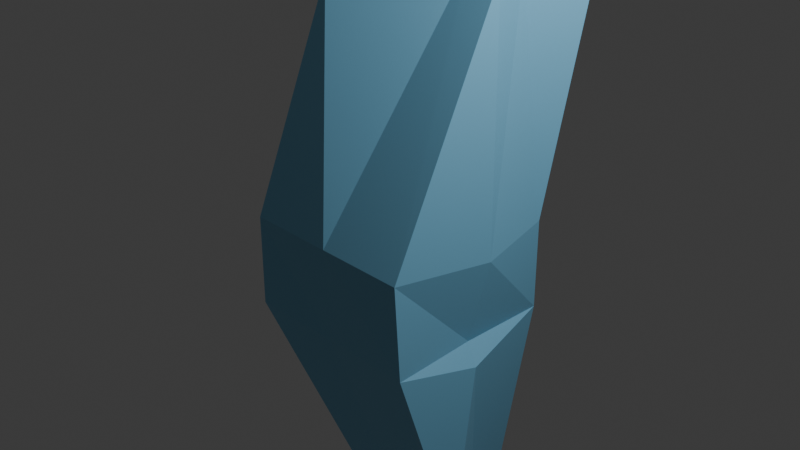 # Source: 26-11-12_moon.blend  (saved by Blender 5.1.30; exported with 4.5.12 LTS)
import bpy
from mathutils import Matrix  # noqa: F401  (used for matrix-valued properties, if any)

bpy.ops.wm.read_factory_settings(use_empty=True)
scene = bpy.context.scene
scene.name = 'Scene'

# ---- collections
col_collection = bpy.data.collections.new('Collection'); scene.collection.children.link(col_collection)

# ---- materials (node trees are filled in below, after node groups)
mat_material = bpy.data.materials.new('Material')
mat_material.alpha_threshold = 0.0
mat_material.use_backface_culling_lightprobe_volume = False
mat_material.roughness = 0.5
mat_material.line_color = (0.0, 0.0, 0.0, 1.0)

# ---- material node trees
mat_material.use_nodes = True; mat_material.node_tree.nodes.clear()
_N = mat_material.node_tree.nodes; _L = mat_material.node_tree.links
n0 = _N.new('ShaderNodeOutputMaterial'); n0.name = 'Material Output'; n0.location = (200, 100)
n1 = _N.new('ShaderNodeBsdfPrincipled'); n1.name = 'Principled BSDF'; n1.location = (-200, 100)
n1.inputs[0].default_value = (0.2173, 0.5577, 0.8, 1.0)
_L.new(n1.outputs[0], n0.inputs[0])
n0.is_active_output = True

# ---- world
world_world = bpy.data.worlds.new('World'); scene.world = world_world
world_world.use_nodes = True; world_world.node_tree.nodes.clear()
_N = world_world.node_tree.nodes; _L = world_world.node_tree.links
n0 = _N.new('ShaderNodeOutputWorld'); n0.name = 'World Output'; n0.location = (200, 100)
n1 = _N.new('ShaderNodeBackground'); n1.name = 'Background'; n1.location = (-200, 100)
n1.inputs[0].default_value = (0.05088, 0.05088, 0.05088, 1.0)
_L.new(n1.outputs[0], n0.inputs[0])
n0.is_active_output = True
world_world.color = (0.05088, 0.05088, 0.05088)
world_world.sun_shadow_jitter_overblur = 0.0

# ---- cameras
cam_camera = bpy.data.cameras.new('Camera')
cam_camera.clip_end = 100.0
cam_camera.ortho_scale = 7.314

# ---- lights
light_light = bpy.data.lights.new('Light', 'POINT')
light_light.energy = 1000.0
light_light.shadow_soft_size = 0.1

# ---- meshes
me_cube_001 = bpy.data.meshes.new('Cube.001')
me_cube_001.from_pydata([(-1.0, -1.0, -1.0), (-0.8883, -0.1414, 2.36), (-0.9581, 1.014, -1.009), (-0.7129, 1.708, 2.36), (1.069, -0.9955, -0.9946), (0.7435, 0.5557, 2.537), (1.0, 1.0, -1.0), (0.8318, 1.788, 2.145), (-1.073, -0.02176, -0.94), (-1.0, -1.0, 0.0), (-0.7205, 1.049, 2.36), (-1.0, 1.0, 0.0), (0.0, 1.0, -1.0), (-0.1235, 1.654, 2.368), (1.0, 1.0, 0.0), (1.0, 0.0, -1.0), (0.6219, 1.013, 2.541), (1.0, -1.0, 0.0), (-0.02822, -0.9179, -1.065), (0.3307, 0.5502, 2.537), (0.2257, 1.074, 2.541), (0.0, -1.0, 0.0), (1.113, 0.1621, -0.1236), (0.0, 1.0, 0.0), (-1.0, 0.0, 0.0), (-0.1044, 0.01777, -2.735), (-0.0854, -0.5789, -2.733), (0.5117, 0.5972, -2.75), (-0.1234, 0.6144, -2.736), (1.052, 0.06923, -2.759), (0.9489, 0.6503, -2.73), (0.5111, -0.5599, -2.746), (1.105, -0.5353, -2.748), (0.532, 0.06146, -2.772), (1.069, -0.9955, -0.9946), (1.0, 1.0, -1.0), (1.176, -0.06623, -1.194), (1.052, 0.06923, -2.759), (0.9489, 0.6503, -2.73), (1.351, -0.5194, -2.96)], [], [(24, 10, 3, 11), (23, 13, 7, 14), (22, 16, 5, 17), (21, 19, 1, 9), (18, 0, 26, 31), (20, 10, 1, 19), (16, 20, 19, 5), (7, 13, 20, 16), (13, 3, 10, 20), (2, 12, 27, 28), (4, 18, 31, 32), (18, 21, 9, 0), (4, 17, 21, 18), (17, 5, 19, 21), (15, 22, 17, 4), (6, 14, 22, 15), (14, 7, 16, 22), (12, 23, 14, 6), (2, 11, 23, 12), (11, 3, 13, 23), (8, 24, 11, 2), (0, 9, 24, 8), (9, 1, 10, 24), (33, 29, 32, 31), (25, 33, 31, 26), (28, 27, 33, 25), (27, 30, 29, 33), (0, 8, 25, 26), (12, 6, 30, 27), (8, 2, 28, 25), (36, 34, 39), (6, 15, 4, 34, 36, 35), (37, 38, 35, 36), (39, 37, 36), (32, 39, 34), (32, 29, 37), (32, 37, 39), (34, 4, 32)])
_uv = me_cube_001.uv_layers.new(name='UVMap')
_uv.uv.foreach_set('vector', [0.5, 0.125, 0.625, 0.125, 0.625, 0.25, 0.5, 0.25, 0.5, 0.375, 0.625, 0.375, 0.625, 0.5, 0.5, 0.5, 0.5, 0.625, 0.625, 0.625, 0.625, 0.75, 0.5, 0.75, 0.5, 0.875, 0.625, 0.875, 0.625, 1.0, 0.5, 1.0, 0.375, 0.875, 0.375, 1.0, 0.375, 1.0, 0.375, 0.875, 0.75, 0.625, 0.875, 0.625, 0.875, 0.75, 0.75, 0.75, 0.625, 0.625, 0.75, 0.625, 0.75, 0.75, 0.625, 0.75, 0.625, 0.5, 0.75, 0.5, 0.75, 0.625, 0.625, 0.625, 0.75, 0.5, 0.875, 0.5, 0.875, 0.625, 0.75, 0.625, 0.375, 0.25, 0.375, 0.375, 0.375, 0.375, 0.375, 0.25, 0.375, 0.75, 0.375, 0.875, 0.375, 0.875, 0.375, 0.75, 0.375, 0.875, 0.5, 0.875, 0.5, 1.0, 0.375, 1.0, 0.375, 0.75, 0.5, 0.75, 0.5, 0.875, 0.375, 0.875, 0.5, 0.75, 0.625, 0.75, 0.625, 0.875, 0.5, 0.875, 0.375, 0.625, 0.5, 0.625, 0.5, 0.75, 0.375, 0.75, 0.375, 0.5, 0.5, 0.5, 0.5, 0.625, 0.375, 0.625, 0.5, 0.5, 0.625, 0.5, 0.625, 0.625, 0.5, 0.625, 0.375, 0.375, 0.5, 0.375, 0.5, 0.5, 0.375, 0.5, 0.375, 0.25, 0.5, 0.25, 0.5, 0.375, 0.375, 0.375, 0.5, 0.25, 0.625, 0.25, 0.625, 0.375, 0.5, 0.375, 0.375, 0.125, 0.5, 0.125, 0.5, 0.25, 0.375, 0.25, 0.375, 0.0, 0.5, 0.0, 0.5, 0.125, 0.375, 0.125, 0.5, 0.0, 0.625, 0.0, 0.625, 0.125, 0.5, 0.125, 0.25, 0.625, 0.375, 0.6295, 0.375, 0.75, 0.25, 0.75, 0.125, 0.625, 0.25, 0.625, 0.25, 0.75, 0.125, 0.75, 0.125, 0.5, 0.25, 0.5, 0.25, 0.625, 0.125, 0.625, 0.25, 0.5, 0.375, 0.5, 0.375, 0.6295, 0.25, 0.625, 0.375, 0.0, 0.375, 0.125, 0.375, 0.125, 0.375, 0.0, 0.375, 0.375, 0.375, 0.5, 0.375, 0.5, 0.375, 0.375, 0.375, 0.125, 0.375, 0.25, 0.375, 0.25, 0.375, 0.125, 0.375, 0.625, 0.375, 0.75, 0.375, 0.75, 0.375, 0.5, 0.375, 0.625, 0.375, 0.75, 0.375, 0.75, 0.375, 0.625, 0.375, 0.5, 0.375, 0.6295, 0.375, 0.5, 0.375, 0.5, 0.375, 0.625, 0.375, 0.75, 0.375, 0.6295, 0.375, 0.625, 0.375, 0.75, 0.375, 0.75, 0.375, 0.75, 0.375, 0.75, 0.375, 0.6295, 0.375, 0.6295, 0.375, 0.75, 0.375, 0.6295, 0.375, 0.75, 0.375, 0.75, 0.375, 0.75, 0.375, 0.75])
me_cube_001.materials.append(mat_material)
me_cube_001.update()

# ---- objects
ob_light = bpy.data.objects.new('Light', light_light)
ob_camera = bpy.data.objects.new('Camera', cam_camera)
ob_cube = bpy.data.objects.new('Cube', me_cube_001)

# ---- transforms, parenting, visibility, modifiers, constraints
ob_light.location = (4.076, 1.005, 5.904)
ob_light.rotation_euler = (0.6503, 0.05522, 1.866)
ob_light.lock_rotations_4d = False
ob_light.empty_display_type = 'ARROWS'
ob_light.color = (0.0, 0.0, 0.0, 0.0)
ob_light.lineart.crease_threshold = 0.0
ob_camera.location = (7.359, -6.926, 4.958)
ob_camera.rotation_euler = (1.109, 0.0, 0.8149)
ob_camera.lock_rotations_4d = False
ob_camera.empty_display_type = 'ARROWS'
ob_camera.color = (0.0, 0.0, 0.0, 0.0)
ob_camera.display_type = 'WIRE'
ob_camera.lineart.crease_threshold = 0.0
ob_cube.location = (0.0, 0.0, 0.0)

# ---- collection membership
col_collection.objects.link(ob_light)
col_collection.objects.link(ob_camera)
col_collection.objects.link(ob_cube)

# ---- scene / render settings (as saved in the file)
scene.camera = ob_camera
scene.frame_start = 1; scene.frame_end = 250; scene.frame_set(1)
scene.render.engine = 'BLENDER_EEVEE_NEXT'
scene.render.bake_bias = 0.0
scene.render.bake_samples = 0
scene.cycles.sampling_pattern = 'TABULATED_SOBOL'
scene.eevee.use_volume_custom_range = False
bpy.context.view_layer.update()
